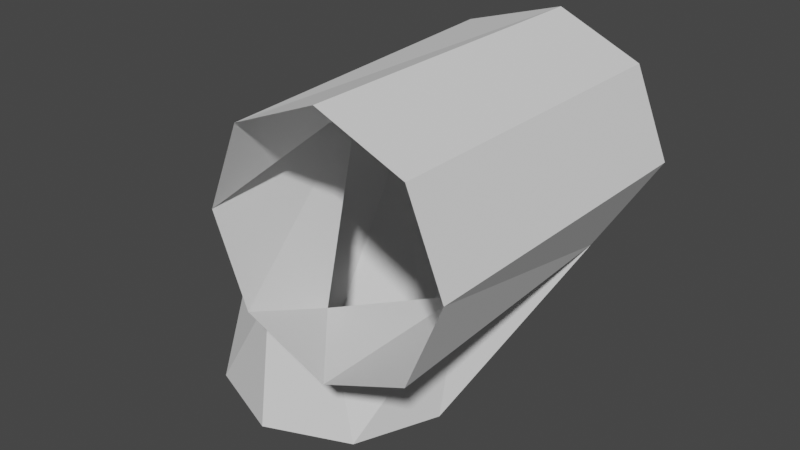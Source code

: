 # Source: Link_3.blend  (saved by Blender 2.82.7; exported with 4.5.12 LTS)
import bpy
from mathutils import Matrix  # noqa: F401  (used for matrix-valued properties, if any)

bpy.ops.wm.read_factory_settings(use_empty=True)
scene = bpy.context.scene
scene.name = 'Scene'

# ---- collections
col_collection = bpy.data.collections.new('Collection'); scene.collection.children.link(col_collection)

# ---- world
world_world = bpy.data.worlds.new('World'); scene.world = world_world
world_world.use_nodes = True; world_world.node_tree.nodes.clear()
_N = world_world.node_tree.nodes; _L = world_world.node_tree.links
n0 = _N.new('ShaderNodeOutputWorld'); n0.name = 'World Output'; n0.location = (300, 300)
n1 = _N.new('ShaderNodeBackground'); n1.name = 'Background'; n1.location = (10, 300)
n1.inputs[0].default_value = (0.05088, 0.05088, 0.05088, 1.0)
_L.new(n1.outputs[0], n0.inputs[0])
n0.is_active_output = True
world_world.color = (0.05088, 0.05088, 0.05088)
world_world.use_sun_shadow = False
world_world.sun_shadow_jitter_overblur = 0.0

# ---- meshes
me_link_3 = bpy.data.meshes.new('Link 3')
me_link_3.from_pydata([(9.3e-10, 1.089, -2.285), (-0.7698, 0.7698, -2.285), (-1.105, 5.615e-08, -2.285), (-0.8122, -0.7698, -2.285), (3.557e-07, -1.089, -2.285), (0.7698, -0.7698, -2.285), (1.089, 1.025e-06, -2.285), (0.7698, 0.7698, -2.285), (1.179, -1.514, 1.083), (0.4129, -1.514, 0.7659), (0.0957, -1.514, 9.179e-07), (0.4129, -1.514, -0.7659), (1.179, -1.514, -1.083), (1.945, -1.514, -0.7659), (2.262, -1.514, 1.882e-06), (1.945, -1.514, 0.7659), (3.557e-07, -0.9249, -1.076), (-0.7341, -0.1766, -0.4702), (-0.7854, 0.5886, -0.4106), (-0.4347, 1.358, -0.4106), (0.8496, 1.668, -0.09885), (1.945, 1.396, 0.7659), (2.262, 1.395, 1.882e-06), (1.839, 1.065, -0.7659), (1.179, 0.1271, -1.083), (-0.314, 0.5603, 0.141), (0.2834, 1.396, 0.8095), (1.179, 1.417, 1.083), (0.4796, -0.7224, -1.076)], [], [(14, 13, 23, 22), (20, 19, 26), (22, 20, 21), (20, 27, 21), (24, 28, 5, 6), (20, 26, 27), (9, 8, 27, 26), (3, 4, 16, 17), (23, 24, 6, 7), (2, 3, 17, 18), (13, 12, 24, 23), (11, 10, 25, 28), (28, 24, 12, 11), (15, 14, 22, 21), (23, 7, 0, 20), (10, 9, 26, 25), (4, 5, 28, 16), (1, 2, 18, 19), (23, 20, 22), (0, 1, 19, 20), (8, 15, 21, 27), (19, 18, 26), (26, 18, 25), (18, 17, 25), (28, 25, 17, 16)])
_uv = me_link_3.uv_layers.new(name='UVMap')
_uv.uv.foreach_set('vector', [0.0, 0.0, 0.0, 0.0, 0.0, 0.0, 0.0, 0.0, 0.0, 0.0, 0.0, 0.0, 0.0, 0.0, 0.0, 0.0, 0.0, 0.0, 0.0, 0.0, 0.0, 0.0, 0.0, 0.0, 0.0, 0.0, 0.0, 0.0, 0.0, 0.0, 0.0, 0.0, 0.0, 0.0, 0.0, 0.0, 0.0, 0.0, 0.0, 0.0, 0.0, 0.0, 0.0, 0.0, 0.0, 0.0, 0.0, 0.0, 0.0, 0.0, 0.0, 0.0, 0.0, 0.0, 0.0, 0.0, 0.0, 0.0, 0.0, 0.0, 0.0, 0.0, 0.0, 0.0, 0.0, 0.0, 0.0, 0.0, 0.0, 0.0, 0.0, 0.0, 0.0, 0.0, 0.0, 0.0, 0.0, 0.0, 0.0, 0.0, 0.0, 0.0, 0.0, 0.0, 0.0, 0.0, 0.0, 0.0, 0.0, 0.0, 0.0, 0.0, 0.0, 0.0, 0.0, 0.0, 0.0, 0.0, 0.0, 0.0, 0.0, 0.0, 0.0, 0.0, 0.0, 0.0, 0.0, 0.0, 0.0, 0.0, 0.0, 0.0, 0.0, 0.0, 0.0, 0.0, 0.0, 0.0, 0.0, 0.0, 0.0, 0.0, 0.0, 0.0, 0.0, 0.0, 0.0, 0.0, 0.0, 0.0, 0.0, 0.0, 0.0, 0.0, 0.0, 0.0, 0.0, 0.0, 0.0, 0.0, 0.0, 0.0, 0.0, 0.0, 0.0, 0.0, 0.0, 0.0, 0.0, 0.0, 0.0, 0.0, 0.0, 0.0, 0.0, 0.0, 0.0, 0.0, 0.0, 0.0, 0.0, 0.0, 0.0, 0.0, 0.0, 0.0, 0.0, 0.0, 0.0, 0.0, 0.0, 0.0, 0.0, 0.0, 0.0, 0.0, 0.0, 0.0, 0.0, 0.0, 0.0, 0.0, 0.0, 0.0])
me_link_3.use_remesh_fix_poles = True
me_link_3.use_remesh_preserve_attributes = False
me_link_3.use_mirror_vertex_groups = False
me_link_3.update()

# ---- objects
ob_link_3 = bpy.data.objects.new('Link 3', me_link_3)

# ---- transforms, parenting, visibility, modifiers, constraints
ob_link_3.location = (0.0, 0.0, 0.0)
ob_link_3.scale = (0.0444, 0.0444, 0.0444)
ob_link_3.lineart.crease_threshold = 0.0

# ---- collection membership
col_collection.objects.link(ob_link_3)

# ---- scene / render settings (as saved in the file)
scene.frame_start = 1; scene.frame_end = 250; scene.frame_set(1)
scene.render.engine = 'BLENDER_EEVEE_NEXT'
scene.cycles.use_denoising = False
scene.cycles.samples = 128
scene.cycles.sampling_pattern = 'TABULATED_SOBOL'
scene.cycles.use_adaptive_sampling = False
scene.cycles.use_light_tree = False
scene.view_settings.view_transform = 'Filmic'
bpy.context.view_layer.update()

# ---- added for rendering (the .blend has no active camera and no usable light): camera, sun
cam_auto = bpy.data.cameras.new('AutoCamera')
cam_auto.lens = 50.0
cam_auto.sensor_width = 36.0
cam_auto.clip_end = 1000.0
ob_auto_camera = bpy.data.objects.new('AutoCamera', cam_auto)
scene.collection.objects.link(ob_auto_camera)
ob_auto_camera.location = (0.260989, -0.278971, 0.16157)
ob_auto_camera.rotation_euler = (1.09748, -7.21219e-08, 0.694738)
scene.camera = ob_auto_camera
light_auto_sun = bpy.data.lights.new('AutoSun', 'SUN')
light_auto_sun.energy = 3.0
light_auto_sun.angle = 0.0523599
ob_auto_sun = bpy.data.objects.new('AutoSun', light_auto_sun)
scene.collection.objects.link(ob_auto_sun)
ob_auto_sun.rotation_euler = (0.872665, 0.174533, 0.523599)
bpy.context.view_layer.update()
